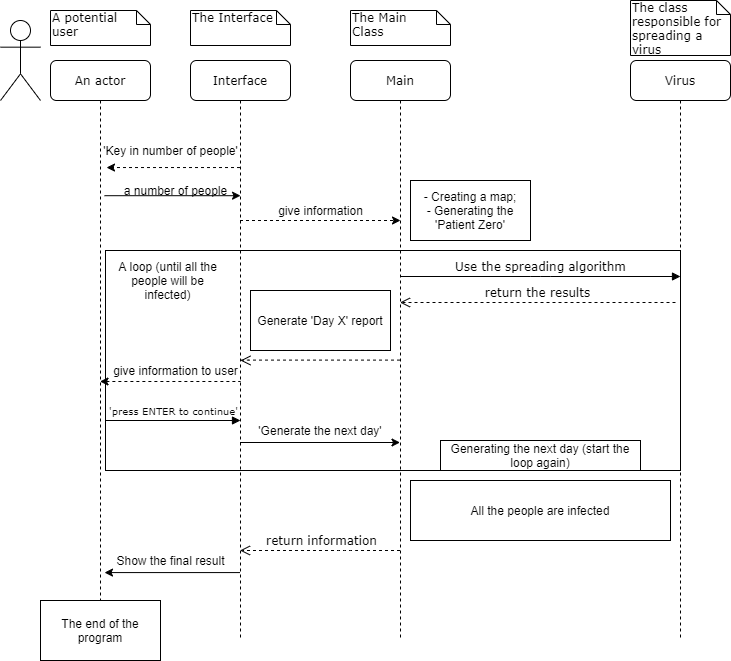

The diagram above was exported from draw.io. Its source (the exported page's mxGraphModel, read from the mxfile embedded in the PNG):
<mxGraphModel dx="1422" dy="745" grid="1" gridSize="10" guides="1" tooltips="1" connect="1" arrows="1" fold="1" page="1" pageScale="1" pageWidth="1100" pageHeight="850" background="#ffffff" math="0" shadow="0">
  <root>
    <mxCell id="0" />
    <mxCell id="1" parent="0" />
    <mxCell id="l-B46qfu2BpC5YkT-ZDy-42" value="" style="rounded=0;whiteSpace=wrap;html=1;" parent="1" vertex="1">
      <mxGeometry x="155" y="270" width="575" height="220" as="geometry" />
    </mxCell>
    <mxCell id="7baba1c4bc27f4b0-8" value="An actor" style="shape=umlLifeline;perimeter=lifelinePerimeter;whiteSpace=wrap;html=1;container=1;collapsible=0;recursiveResize=0;outlineConnect=0;rounded=1;shadow=0;comic=0;labelBackgroundColor=none;strokeWidth=1;fontFamily=Verdana;fontSize=12;align=center;" parent="1" vertex="1">
      <mxGeometry x="100" y="80" width="100" height="580" as="geometry" />
    </mxCell>
    <mxCell id="7baba1c4bc27f4b0-30" value="return information" style="html=1;verticalAlign=bottom;endArrow=open;dashed=1;endSize=8;labelBackgroundColor=none;fontFamily=Verdana;fontSize=12;edgeStyle=elbowEdgeStyle;elbow=vertical;" parent="1" target="7baba1c4bc27f4b0-2" edge="1">
      <mxGeometry x="-0.0062" relative="1" as="geometry">
        <mxPoint x="155" y="570" as="targetPoint" />
        <Array as="points" />
        <mxPoint x="449.5" y="570" as="sourcePoint" />
        <mxPoint x="1" as="offset" />
      </mxGeometry>
    </mxCell>
    <mxCell id="7baba1c4bc27f4b0-40" value="A potential&lt;br&gt;user" style="shape=note;whiteSpace=wrap;html=1;size=14;verticalAlign=top;align=left;spacingTop=-6;rounded=0;shadow=0;comic=0;labelBackgroundColor=none;strokeWidth=1;fontFamily=Verdana;fontSize=12" parent="1" vertex="1">
      <mxGeometry x="100" y="30" width="100" height="35" as="geometry" />
    </mxCell>
    <mxCell id="7baba1c4bc27f4b0-41" value="The Interface" style="shape=note;whiteSpace=wrap;html=1;size=14;verticalAlign=top;align=left;spacingTop=-6;rounded=0;shadow=0;comic=0;labelBackgroundColor=none;strokeWidth=1;fontFamily=Verdana;fontSize=12" parent="1" vertex="1">
      <mxGeometry x="240" y="30" width="100" height="35" as="geometry" />
    </mxCell>
    <mxCell id="7baba1c4bc27f4b0-42" value="The Main&lt;br&gt;Class" style="shape=note;whiteSpace=wrap;html=1;size=14;verticalAlign=top;align=left;spacingTop=-6;rounded=0;shadow=0;comic=0;labelBackgroundColor=none;strokeWidth=1;fontFamily=Verdana;fontSize=12" parent="1" vertex="1">
      <mxGeometry x="400" y="30" width="100" height="35" as="geometry" />
    </mxCell>
    <mxCell id="7baba1c4bc27f4b0-43" value="The class&amp;nbsp;&lt;br&gt;responsible for&lt;br&gt;spreading a virus" style="shape=note;whiteSpace=wrap;html=1;size=14;verticalAlign=top;align=left;spacingTop=-6;rounded=0;shadow=0;comic=0;labelBackgroundColor=none;strokeWidth=1;fontFamily=Verdana;fontSize=12" parent="1" vertex="1">
      <mxGeometry x="680" y="20" width="100" height="55" as="geometry" />
    </mxCell>
    <mxCell id="l-B46qfu2BpC5YkT-ZDy-6" value="" style="endArrow=classic;html=1;entryX=1.1;entryY=0.016;entryDx=0;entryDy=0;entryPerimeter=0;dashed=1;" parent="1" source="7baba1c4bc27f4b0-2" edge="1">
      <mxGeometry width="50" height="50" relative="1" as="geometry">
        <mxPoint x="287" y="187" as="sourcePoint" />
        <mxPoint x="156" y="187.03999999999996" as="targetPoint" />
      </mxGeometry>
    </mxCell>
    <mxCell id="l-B46qfu2BpC5YkT-ZDy-7" value="'Key in number of people'" style="text;html=1;align=center;verticalAlign=middle;resizable=0;points=[];autosize=1;" parent="1" vertex="1">
      <mxGeometry x="145" y="160" width="150" height="20" as="geometry" />
    </mxCell>
    <mxCell id="l-B46qfu2BpC5YkT-ZDy-8" value="" style="endArrow=classic;html=1;exitX=0.9;exitY=0.08;exitDx=0;exitDy=0;exitPerimeter=0;entryX=0.417;entryY=0.76;entryDx=0;entryDy=0;entryPerimeter=0;" parent="1" edge="1">
      <mxGeometry width="50" height="50" relative="1" as="geometry">
        <mxPoint x="154" y="215.20000000000005" as="sourcePoint" />
        <mxPoint x="290.03999999999996" y="215.20000000000005" as="targetPoint" />
      </mxGeometry>
    </mxCell>
    <mxCell id="l-B46qfu2BpC5YkT-ZDy-15" value="" style="shape=umlActor;verticalLabelPosition=bottom;labelBackgroundColor=#ffffff;verticalAlign=top;html=1;outlineConnect=0;" parent="1" vertex="1">
      <mxGeometry x="50" y="40" width="40" height="80" as="geometry" />
    </mxCell>
    <mxCell id="l-B46qfu2BpC5YkT-ZDy-18" value="- Creating a map;&lt;br&gt;- Generating the 'Patient Zero'" style="rounded=0;whiteSpace=wrap;html=1;" parent="1" vertex="1">
      <mxGeometry x="460" y="200" width="120" height="60" as="geometry" />
    </mxCell>
    <mxCell id="l-B46qfu2BpC5YkT-ZDy-20" value="" style="endArrow=none;startArrow=classic;html=1;dashed=1;endFill=0;" parent="1" source="7baba1c4bc27f4b0-8" edge="1">
      <mxGeometry width="50" height="50" relative="1" as="geometry">
        <mxPoint x="289.5" y="401" as="sourcePoint" />
        <mxPoint x="290" y="401" as="targetPoint" />
      </mxGeometry>
    </mxCell>
    <mxCell id="l-B46qfu2BpC5YkT-ZDy-30" value="a number of people" style="text;html=1;align=center;verticalAlign=middle;resizable=0;points=[];autosize=1;" parent="1" vertex="1">
      <mxGeometry x="165" y="200" width="120" height="20" as="geometry" />
    </mxCell>
    <mxCell id="l-B46qfu2BpC5YkT-ZDy-31" value="" style="endArrow=classic;html=1;dashed=1;" parent="1" edge="1">
      <mxGeometry width="50" height="50" relative="1" as="geometry">
        <mxPoint x="289.5" y="240" as="sourcePoint" />
        <mxPoint x="450" y="240" as="targetPoint" />
      </mxGeometry>
    </mxCell>
    <mxCell id="l-B46qfu2BpC5YkT-ZDy-35" value="give information" style="text;html=1;align=center;verticalAlign=middle;resizable=0;points=[];autosize=1;" parent="1" vertex="1">
      <mxGeometry x="320" y="220" width="100" height="20" as="geometry" />
    </mxCell>
    <mxCell id="7baba1c4bc27f4b0-20" value="Use the spreading algorithm" style="html=1;verticalAlign=bottom;endArrow=block;entryX=0;entryY=0;labelBackgroundColor=none;fontFamily=Verdana;fontSize=12;edgeStyle=elbowEdgeStyle;elbow=vertical;" parent="1" edge="1">
      <mxGeometry relative="1" as="geometry">
        <mxPoint x="449.5" y="296" as="sourcePoint" />
        <mxPoint x="730" y="296" as="targetPoint" />
      </mxGeometry>
    </mxCell>
    <mxCell id="7baba1c4bc27f4b0-21" value="return the results" style="html=1;verticalAlign=bottom;endArrow=open;dashed=1;endSize=8;labelBackgroundColor=none;fontFamily=Verdana;fontSize=12;edgeStyle=elbowEdgeStyle;elbow=vertical;" parent="1" target="7baba1c4bc27f4b0-3" edge="1">
      <mxGeometry relative="1" as="geometry">
        <mxPoint x="595" y="322" as="targetPoint" />
        <Array as="points">
          <mxPoint x="670" y="322" />
          <mxPoint x="700" y="322" />
        </Array>
        <mxPoint x="725" y="322" as="sourcePoint" />
      </mxGeometry>
    </mxCell>
    <mxCell id="7baba1c4bc27f4b0-23" value="&lt;font style=&quot;font-size: 10px&quot;&gt;'press ENTER to continue'&lt;/font&gt;" style="html=1;verticalAlign=bottom;endArrow=block;labelBackgroundColor=none;fontFamily=Verdana;fontSize=12;" parent="1" edge="1">
      <mxGeometry relative="1" as="geometry">
        <mxPoint x="155" y="440" as="sourcePoint" />
        <mxPoint x="290" y="440" as="targetPoint" />
      </mxGeometry>
    </mxCell>
    <mxCell id="7baba1c4bc27f4b0-3" value="Main" style="shape=umlLifeline;perimeter=lifelinePerimeter;whiteSpace=wrap;html=1;container=1;collapsible=0;recursiveResize=0;outlineConnect=0;rounded=1;shadow=0;comic=0;labelBackgroundColor=none;strokeWidth=1;fontFamily=Verdana;fontSize=12;align=center;" parent="1" vertex="1">
      <mxGeometry x="400" y="80" width="100" height="580" as="geometry" />
    </mxCell>
    <mxCell id="7baba1c4bc27f4b0-4" value="Virus" style="shape=umlLifeline;perimeter=lifelinePerimeter;whiteSpace=wrap;html=1;container=1;collapsible=0;recursiveResize=0;outlineConnect=0;rounded=1;shadow=0;comic=0;labelBackgroundColor=none;strokeWidth=1;fontFamily=Verdana;fontSize=12;align=center;" parent="1" vertex="1">
      <mxGeometry x="680" y="80" width="100" height="580" as="geometry" />
    </mxCell>
    <mxCell id="l-B46qfu2BpC5YkT-ZDy-25" value="Generate 'Day X' report" style="rounded=0;whiteSpace=wrap;html=1;" parent="1" vertex="1">
      <mxGeometry x="300" y="310" width="140" height="60" as="geometry" />
    </mxCell>
    <mxCell id="l-B46qfu2BpC5YkT-ZDy-27" value="give information to user" style="text;html=1;align=center;verticalAlign=middle;resizable=0;points=[];autosize=1;" parent="1" vertex="1">
      <mxGeometry x="155" y="380" width="140" height="20" as="geometry" />
    </mxCell>
    <mxCell id="l-B46qfu2BpC5YkT-ZDy-43" value="A loop (until all the people will be infected)" style="text;html=1;strokeColor=none;fillColor=none;align=center;verticalAlign=middle;whiteSpace=wrap;rounded=0;" parent="1" vertex="1">
      <mxGeometry x="165" y="290" width="105" height="20" as="geometry" />
    </mxCell>
    <mxCell id="7baba1c4bc27f4b0-2" value="Interface" style="shape=umlLifeline;perimeter=lifelinePerimeter;whiteSpace=wrap;html=1;container=1;collapsible=0;recursiveResize=0;outlineConnect=0;rounded=1;shadow=0;comic=0;labelBackgroundColor=none;strokeWidth=1;fontFamily=Verdana;fontSize=12;align=center;" parent="1" vertex="1">
      <mxGeometry x="240" y="80" width="100" height="580" as="geometry" />
    </mxCell>
    <mxCell id="l-B46qfu2BpC5YkT-ZDy-44" value="" style="endArrow=classic;html=1;" parent="1" edge="1">
      <mxGeometry width="50" height="50" relative="1" as="geometry">
        <mxPoint x="289.5" y="462" as="sourcePoint" />
        <mxPoint x="449.5" y="462" as="targetPoint" />
      </mxGeometry>
    </mxCell>
    <mxCell id="l-B46qfu2BpC5YkT-ZDy-47" value="'Generate the next day'" style="text;html=1;strokeColor=none;fillColor=none;align=center;verticalAlign=middle;whiteSpace=wrap;rounded=0;" parent="1" vertex="1">
      <mxGeometry x="300" y="440" width="140" height="20" as="geometry" />
    </mxCell>
    <mxCell id="l-B46qfu2BpC5YkT-ZDy-49" value="All the people are infected" style="rounded=0;whiteSpace=wrap;html=1;" parent="1" vertex="1">
      <mxGeometry x="460" y="500" width="260" height="60" as="geometry" />
    </mxCell>
    <mxCell id="l-B46qfu2BpC5YkT-ZDy-50" value="" style="endArrow=classic;html=1;entryX=0.9;entryY=0.732;entryDx=0;entryDy=0;entryPerimeter=0;" parent="1" edge="1">
      <mxGeometry width="50" height="50" relative="1" as="geometry">
        <mxPoint x="289.5" y="592.0799999999999" as="sourcePoint" />
        <mxPoint x="154" y="592.0799999999999" as="targetPoint" />
      </mxGeometry>
    </mxCell>
    <mxCell id="l-B46qfu2BpC5YkT-ZDy-51" value="Show the final result" style="text;html=1;align=center;verticalAlign=middle;resizable=0;points=[];autosize=1;" parent="1" vertex="1">
      <mxGeometry x="160" y="570" width="120" height="20" as="geometry" />
    </mxCell>
    <mxCell id="l-B46qfu2BpC5YkT-ZDy-53" value="The end of the program" style="rounded=0;whiteSpace=wrap;html=1;" parent="1" vertex="1">
      <mxGeometry x="90" y="620" width="120" height="60" as="geometry" />
    </mxCell>
    <mxCell id="l-B46qfu2BpC5YkT-ZDy-56" value="Generating the next day (start the loop again)" style="rounded=0;whiteSpace=wrap;html=1;" parent="1" vertex="1">
      <mxGeometry x="490" y="460" width="200" height="30" as="geometry" />
    </mxCell>
    <mxCell id="lxBS0hdaArLKKMVhz0T7-3" value="" style="html=1;verticalAlign=bottom;endArrow=open;dashed=1;endSize=8;labelBackgroundColor=none;fontFamily=Verdana;fontSize=12;edgeStyle=elbowEdgeStyle;elbow=vertical;" edge="1" parent="1" source="7baba1c4bc27f4b0-3">
      <mxGeometry relative="1" as="geometry">
        <mxPoint x="290" y="380" as="targetPoint" />
        <Array as="points">
          <mxPoint x="405" y="379.6" />
          <mxPoint x="435" y="379.6" />
        </Array>
        <mxPoint x="460" y="379.6" as="sourcePoint" />
      </mxGeometry>
    </mxCell>
  </root>
</mxGraphModel>